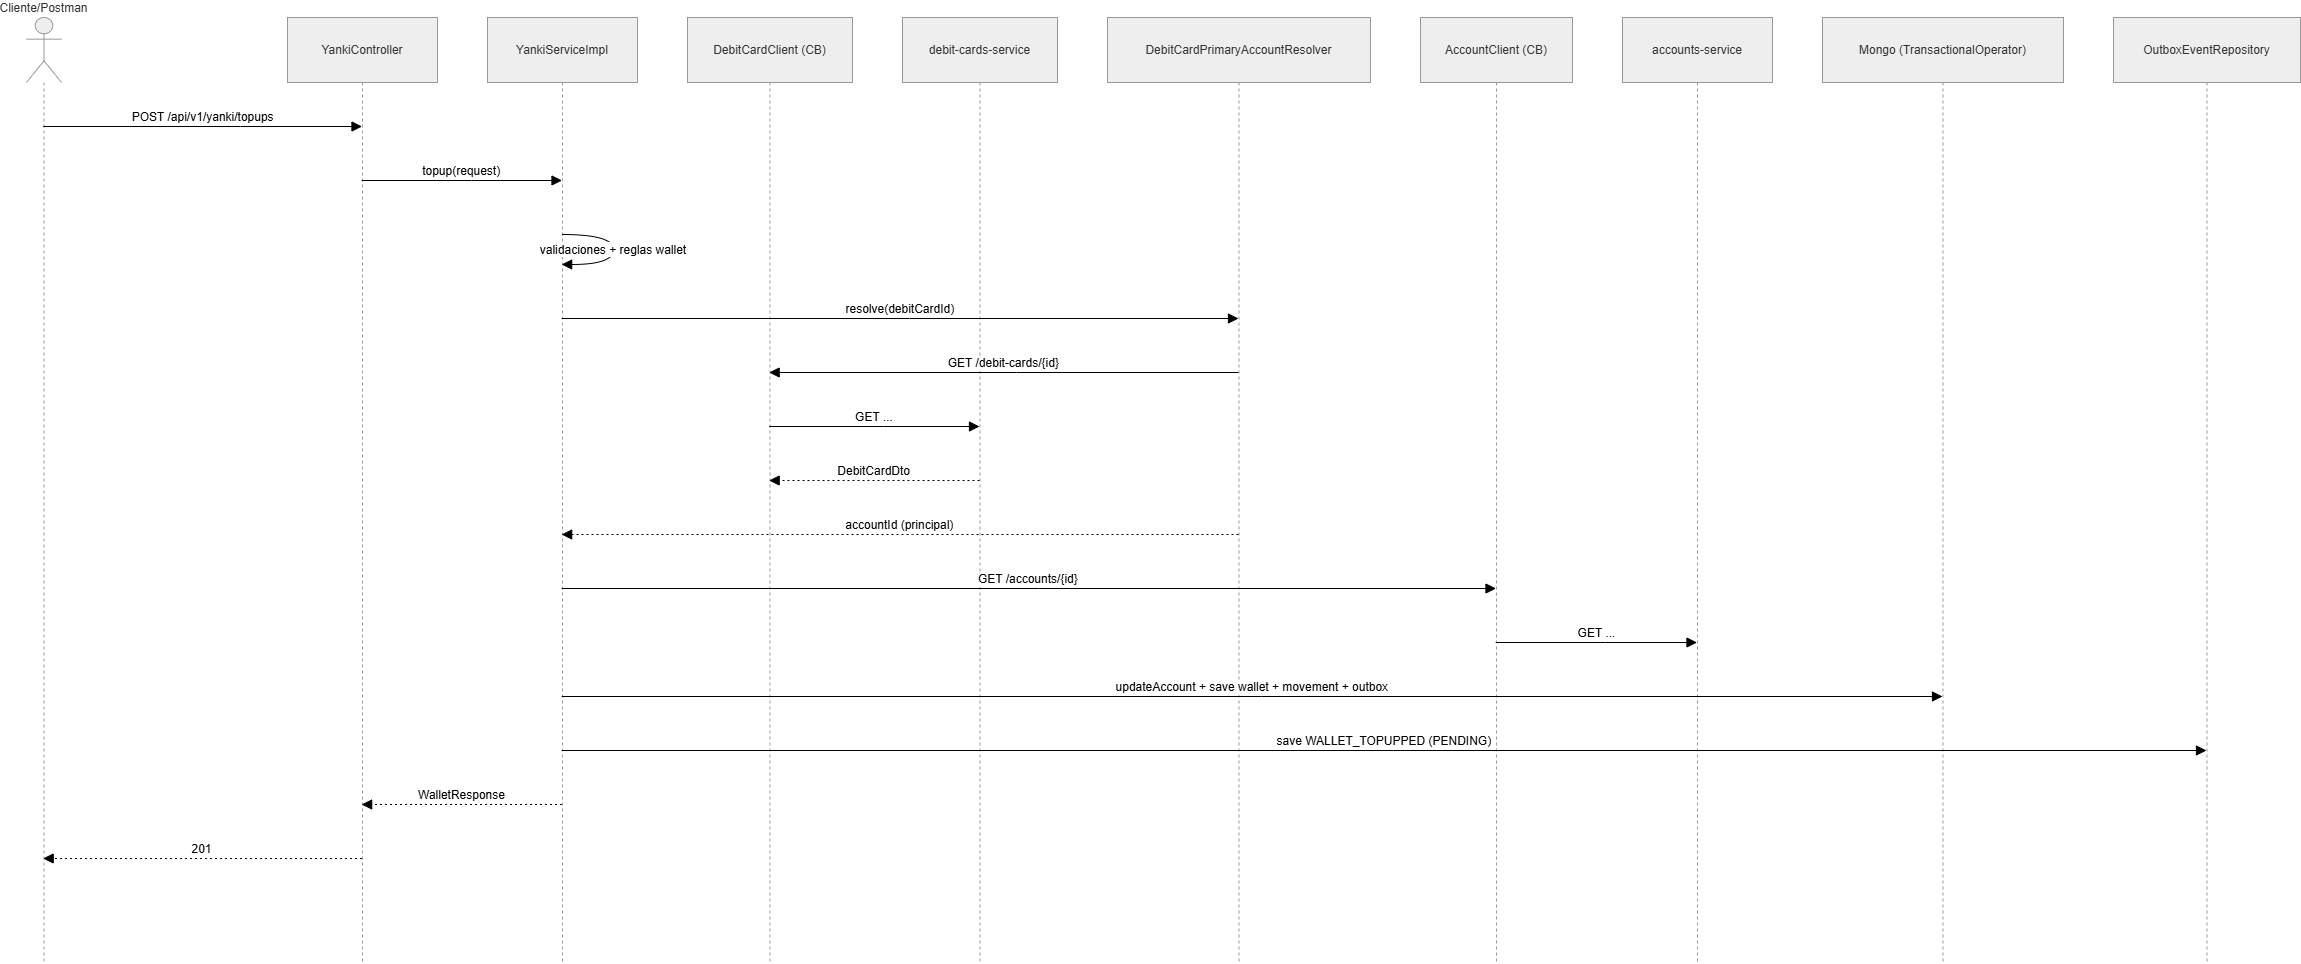

The diagram above was exported from draw.io. Its source (the exported page's mxGraphModel, read from the mxfile embedded in the PNG):
<mxGraphModel dx="1389" dy="783" grid="1" gridSize="10" guides="1" tooltips="1" connect="1" arrows="1" fold="1" page="1" pageScale="1" pageWidth="827" pageHeight="1169" math="0" shadow="0">
  <root>
    <mxCell id="0" />
    <mxCell id="1" parent="0" />
    <mxCell id="-iNmdzuO1zW1KegBlNrj-233" parent="1" style="shape=umlLifeline;perimeter=lifelinePerimeter;whiteSpace=wrap;container=1;dropTarget=0;collapsible=0;recursiveResize=0;outlineConnect=0;portConstraint=eastwest;newEdgeStyle={&quot;edgeStyle&quot;:&quot;elbowEdgeStyle&quot;,&quot;elbow&quot;:&quot;vertical&quot;,&quot;curved&quot;:0,&quot;rounded&quot;:0};participant=umlActor;verticalAlign=bottom;labelPosition=center;verticalLabelPosition=top;align=center;size=65;fillColor=light-dark(#eeeeee,#1f2020);strokeColor=light-dark(#999999,#cccccc);fontColor=light-dark(#333333,#cccccc);" value="Cliente/Postman" vertex="1">
      <mxGeometry height="946" width="35" x="280" y="20" as="geometry" />
    </mxCell>
    <mxCell id="-iNmdzuO1zW1KegBlNrj-234" parent="1" style="shape=umlLifeline;perimeter=lifelinePerimeter;whiteSpace=wrap;container=1;dropTarget=0;collapsible=0;recursiveResize=0;outlineConnect=0;portConstraint=eastwest;newEdgeStyle={&quot;edgeStyle&quot;:&quot;elbowEdgeStyle&quot;,&quot;elbow&quot;:&quot;vertical&quot;,&quot;curved&quot;:0,&quot;rounded&quot;:0};size=65;fillColor=light-dark(#eeeeee,#1f2020);strokeColor=light-dark(#999999,#cccccc);fontColor=light-dark(#333333,#cccccc);" value="YankiController" vertex="1">
      <mxGeometry height="946" width="150" x="541" y="20" as="geometry" />
    </mxCell>
    <mxCell id="-iNmdzuO1zW1KegBlNrj-235" parent="1" style="shape=umlLifeline;perimeter=lifelinePerimeter;whiteSpace=wrap;container=1;dropTarget=0;collapsible=0;recursiveResize=0;outlineConnect=0;portConstraint=eastwest;newEdgeStyle={&quot;edgeStyle&quot;:&quot;elbowEdgeStyle&quot;,&quot;elbow&quot;:&quot;vertical&quot;,&quot;curved&quot;:0,&quot;rounded&quot;:0};size=65;fillColor=light-dark(#eeeeee,#1f2020);strokeColor=light-dark(#999999,#cccccc);fontColor=light-dark(#333333,#cccccc);" value="YankiServiceImpl" vertex="1">
      <mxGeometry height="946" width="150" x="741" y="20" as="geometry" />
    </mxCell>
    <mxCell id="-iNmdzuO1zW1KegBlNrj-236" parent="1" style="shape=umlLifeline;perimeter=lifelinePerimeter;whiteSpace=wrap;container=1;dropTarget=0;collapsible=0;recursiveResize=0;outlineConnect=0;portConstraint=eastwest;newEdgeStyle={&quot;edgeStyle&quot;:&quot;elbowEdgeStyle&quot;,&quot;elbow&quot;:&quot;vertical&quot;,&quot;curved&quot;:0,&quot;rounded&quot;:0};size=65;fillColor=light-dark(#eeeeee,#1f2020);strokeColor=light-dark(#999999,#cccccc);fontColor=light-dark(#333333,#cccccc);" value="DebitCardClient (CB)" vertex="1">
      <mxGeometry height="946" width="165" x="941" y="20" as="geometry" />
    </mxCell>
    <mxCell id="-iNmdzuO1zW1KegBlNrj-237" parent="1" style="shape=umlLifeline;perimeter=lifelinePerimeter;whiteSpace=wrap;container=1;dropTarget=0;collapsible=0;recursiveResize=0;outlineConnect=0;portConstraint=eastwest;newEdgeStyle={&quot;edgeStyle&quot;:&quot;elbowEdgeStyle&quot;,&quot;elbow&quot;:&quot;vertical&quot;,&quot;curved&quot;:0,&quot;rounded&quot;:0};size=65;fillColor=light-dark(#eeeeee,#1f2020);strokeColor=light-dark(#999999,#cccccc);fontColor=light-dark(#333333,#cccccc);" value="debit-cards-service" vertex="1">
      <mxGeometry height="946" width="155" x="1156" y="20" as="geometry" />
    </mxCell>
    <mxCell id="-iNmdzuO1zW1KegBlNrj-238" parent="1" style="shape=umlLifeline;perimeter=lifelinePerimeter;whiteSpace=wrap;container=1;dropTarget=0;collapsible=0;recursiveResize=0;outlineConnect=0;portConstraint=eastwest;newEdgeStyle={&quot;edgeStyle&quot;:&quot;elbowEdgeStyle&quot;,&quot;elbow&quot;:&quot;vertical&quot;,&quot;curved&quot;:0,&quot;rounded&quot;:0};size=65;fillColor=light-dark(#eeeeee,#1f2020);strokeColor=light-dark(#999999,#cccccc);fontColor=light-dark(#333333,#cccccc);" value="DebitCardPrimaryAccountResolver" vertex="1">
      <mxGeometry height="946" width="263" x="1361" y="20" as="geometry" />
    </mxCell>
    <mxCell id="-iNmdzuO1zW1KegBlNrj-239" parent="1" style="shape=umlLifeline;perimeter=lifelinePerimeter;whiteSpace=wrap;container=1;dropTarget=0;collapsible=0;recursiveResize=0;outlineConnect=0;portConstraint=eastwest;newEdgeStyle={&quot;edgeStyle&quot;:&quot;elbowEdgeStyle&quot;,&quot;elbow&quot;:&quot;vertical&quot;,&quot;curved&quot;:0,&quot;rounded&quot;:0};size=65;fillColor=light-dark(#eeeeee,#1f2020);strokeColor=light-dark(#999999,#cccccc);fontColor=light-dark(#333333,#cccccc);" value="AccountClient (CB)" vertex="1">
      <mxGeometry height="946" width="152" x="1674" y="20" as="geometry" />
    </mxCell>
    <mxCell id="-iNmdzuO1zW1KegBlNrj-240" parent="1" style="shape=umlLifeline;perimeter=lifelinePerimeter;whiteSpace=wrap;container=1;dropTarget=0;collapsible=0;recursiveResize=0;outlineConnect=0;portConstraint=eastwest;newEdgeStyle={&quot;edgeStyle&quot;:&quot;elbowEdgeStyle&quot;,&quot;elbow&quot;:&quot;vertical&quot;,&quot;curved&quot;:0,&quot;rounded&quot;:0};size=65;fillColor=light-dark(#eeeeee,#1f2020);strokeColor=light-dark(#999999,#cccccc);fontColor=light-dark(#333333,#cccccc);" value="accounts-service" vertex="1">
      <mxGeometry height="946" width="150" x="1876" y="20" as="geometry" />
    </mxCell>
    <mxCell id="-iNmdzuO1zW1KegBlNrj-241" parent="1" style="shape=umlLifeline;perimeter=lifelinePerimeter;whiteSpace=wrap;container=1;dropTarget=0;collapsible=0;recursiveResize=0;outlineConnect=0;portConstraint=eastwest;newEdgeStyle={&quot;edgeStyle&quot;:&quot;elbowEdgeStyle&quot;,&quot;elbow&quot;:&quot;vertical&quot;,&quot;curved&quot;:0,&quot;rounded&quot;:0};size=65;fillColor=light-dark(#eeeeee,#1f2020);strokeColor=light-dark(#999999,#cccccc);fontColor=light-dark(#333333,#cccccc);" value="Mongo (TransactionalOperator)" vertex="1">
      <mxGeometry height="946" width="241" x="2076" y="20" as="geometry" />
    </mxCell>
    <mxCell id="-iNmdzuO1zW1KegBlNrj-242" parent="1" style="shape=umlLifeline;perimeter=lifelinePerimeter;whiteSpace=wrap;container=1;dropTarget=0;collapsible=0;recursiveResize=0;outlineConnect=0;portConstraint=eastwest;newEdgeStyle={&quot;edgeStyle&quot;:&quot;elbowEdgeStyle&quot;,&quot;elbow&quot;:&quot;vertical&quot;,&quot;curved&quot;:0,&quot;rounded&quot;:0};size=65;fillColor=light-dark(#eeeeee,#1f2020);strokeColor=light-dark(#999999,#cccccc);fontColor=light-dark(#333333,#cccccc);" value="OutboxEventRepository" vertex="1">
      <mxGeometry height="946" width="187" x="2367" y="20" as="geometry" />
    </mxCell>
    <mxCell id="-iNmdzuO1zW1KegBlNrj-243" edge="1" parent="1" source="-iNmdzuO1zW1KegBlNrj-233" style="verticalAlign=bottom;edgeStyle=elbowEdgeStyle;elbow=vertical;curved=0;rounded=0;endArrow=block;fontSize=12;startSize=8;endSize=8;" target="-iNmdzuO1zW1KegBlNrj-234" value="POST /api/v1/yanki/topups">
      <mxGeometry relative="1" as="geometry">
        <Array as="points">
          <mxPoint x="494" y="129" />
        </Array>
      </mxGeometry>
    </mxCell>
    <mxCell id="-iNmdzuO1zW1KegBlNrj-244" edge="1" parent="1" source="-iNmdzuO1zW1KegBlNrj-234" style="verticalAlign=bottom;edgeStyle=elbowEdgeStyle;elbow=vertical;curved=0;rounded=0;endArrow=block;fontSize=12;startSize=8;endSize=8;" target="-iNmdzuO1zW1KegBlNrj-235" value="topup(request)">
      <mxGeometry relative="1" as="geometry">
        <Array as="points">
          <mxPoint x="725" y="183" />
        </Array>
      </mxGeometry>
    </mxCell>
    <mxCell id="-iNmdzuO1zW1KegBlNrj-245" edge="1" parent="1" source="-iNmdzuO1zW1KegBlNrj-235" style="curved=1;endArrow=block;rounded=0;fontSize=12;startSize=8;endSize=8;" target="-iNmdzuO1zW1KegBlNrj-235" value="validaciones + reglas wallet">
      <mxGeometry relative="1" as="geometry">
        <Array as="points">
          <mxPoint x="867" y="237" />
          <mxPoint x="867" y="267" />
        </Array>
      </mxGeometry>
    </mxCell>
    <mxCell id="-iNmdzuO1zW1KegBlNrj-246" edge="1" parent="1" source="-iNmdzuO1zW1KegBlNrj-235" style="verticalAlign=bottom;edgeStyle=elbowEdgeStyle;elbow=vertical;curved=0;rounded=0;endArrow=block;fontSize=12;startSize=8;endSize=8;" target="-iNmdzuO1zW1KegBlNrj-238" value="resolve(debitCardId)">
      <mxGeometry relative="1" as="geometry">
        <Array as="points">
          <mxPoint x="1163" y="321" />
        </Array>
      </mxGeometry>
    </mxCell>
    <mxCell id="-iNmdzuO1zW1KegBlNrj-247" edge="1" parent="1" source="-iNmdzuO1zW1KegBlNrj-238" style="verticalAlign=bottom;edgeStyle=elbowEdgeStyle;elbow=vertical;curved=0;rounded=0;endArrow=block;fontSize=12;startSize=8;endSize=8;" target="-iNmdzuO1zW1KegBlNrj-236" value="GET /debit-cards/{id}">
      <mxGeometry relative="1" as="geometry">
        <Array as="points">
          <mxPoint x="1270" y="375" />
        </Array>
      </mxGeometry>
    </mxCell>
    <mxCell id="-iNmdzuO1zW1KegBlNrj-248" edge="1" parent="1" source="-iNmdzuO1zW1KegBlNrj-236" style="verticalAlign=bottom;edgeStyle=elbowEdgeStyle;elbow=vertical;curved=0;rounded=0;endArrow=block;fontSize=12;startSize=8;endSize=8;" target="-iNmdzuO1zW1KegBlNrj-237" value="GET ...">
      <mxGeometry relative="1" as="geometry">
        <Array as="points">
          <mxPoint x="1137" y="429" />
        </Array>
      </mxGeometry>
    </mxCell>
    <mxCell id="-iNmdzuO1zW1KegBlNrj-249" edge="1" parent="1" source="-iNmdzuO1zW1KegBlNrj-237" style="verticalAlign=bottom;edgeStyle=elbowEdgeStyle;elbow=vertical;curved=0;rounded=0;dashed=1;dashPattern=2 3;endArrow=block;fontSize=12;startSize=8;endSize=8;" target="-iNmdzuO1zW1KegBlNrj-236" value="DebitCardDto">
      <mxGeometry relative="1" as="geometry">
        <Array as="points">
          <mxPoint x="1140" y="483" />
        </Array>
      </mxGeometry>
    </mxCell>
    <mxCell id="-iNmdzuO1zW1KegBlNrj-250" edge="1" parent="1" source="-iNmdzuO1zW1KegBlNrj-238" style="verticalAlign=bottom;edgeStyle=elbowEdgeStyle;elbow=vertical;curved=0;rounded=0;dashed=1;dashPattern=2 3;endArrow=block;fontSize=12;startSize=8;endSize=8;" target="-iNmdzuO1zW1KegBlNrj-235" value="accountId (principal)">
      <mxGeometry relative="1" as="geometry">
        <Array as="points">
          <mxPoint x="1166" y="537" />
        </Array>
      </mxGeometry>
    </mxCell>
    <mxCell id="-iNmdzuO1zW1KegBlNrj-251" edge="1" parent="1" source="-iNmdzuO1zW1KegBlNrj-235" style="verticalAlign=bottom;edgeStyle=elbowEdgeStyle;elbow=vertical;curved=0;rounded=0;endArrow=block;fontSize=12;startSize=8;endSize=8;" target="-iNmdzuO1zW1KegBlNrj-239" value="GET /accounts/{id}">
      <mxGeometry relative="1" as="geometry">
        <Array as="points">
          <mxPoint x="1292" y="591" />
        </Array>
      </mxGeometry>
    </mxCell>
    <mxCell id="-iNmdzuO1zW1KegBlNrj-252" edge="1" parent="1" source="-iNmdzuO1zW1KegBlNrj-239" style="verticalAlign=bottom;edgeStyle=elbowEdgeStyle;elbow=vertical;curved=0;rounded=0;endArrow=block;fontSize=12;startSize=8;endSize=8;" target="-iNmdzuO1zW1KegBlNrj-240" value="GET ...">
      <mxGeometry relative="1" as="geometry">
        <Array as="points">
          <mxPoint x="1859" y="645" />
        </Array>
      </mxGeometry>
    </mxCell>
    <mxCell id="-iNmdzuO1zW1KegBlNrj-253" edge="1" parent="1" source="-iNmdzuO1zW1KegBlNrj-235" style="verticalAlign=bottom;edgeStyle=elbowEdgeStyle;elbow=vertical;curved=0;rounded=0;endArrow=block;fontSize=12;startSize=8;endSize=8;" target="-iNmdzuO1zW1KegBlNrj-241" value="updateAccount + save wallet + movement + outbox">
      <mxGeometry relative="1" as="geometry">
        <Array as="points">
          <mxPoint x="1515" y="699" />
        </Array>
      </mxGeometry>
    </mxCell>
    <mxCell id="-iNmdzuO1zW1KegBlNrj-254" edge="1" parent="1" source="-iNmdzuO1zW1KegBlNrj-235" style="verticalAlign=bottom;edgeStyle=elbowEdgeStyle;elbow=vertical;curved=0;rounded=0;endArrow=block;fontSize=12;startSize=8;endSize=8;" target="-iNmdzuO1zW1KegBlNrj-242" value="save WALLET_TOPUPPED (PENDING)">
      <mxGeometry relative="1" as="geometry">
        <Array as="points">
          <mxPoint x="1647" y="753" />
        </Array>
      </mxGeometry>
    </mxCell>
    <mxCell id="-iNmdzuO1zW1KegBlNrj-255" edge="1" parent="1" source="-iNmdzuO1zW1KegBlNrj-235" style="verticalAlign=bottom;edgeStyle=elbowEdgeStyle;elbow=vertical;curved=0;rounded=0;dashed=1;dashPattern=2 3;endArrow=block;fontSize=12;startSize=8;endSize=8;" target="-iNmdzuO1zW1KegBlNrj-234" value="WalletResponse">
      <mxGeometry relative="1" as="geometry">
        <Array as="points">
          <mxPoint x="728" y="807" />
        </Array>
      </mxGeometry>
    </mxCell>
    <mxCell id="-iNmdzuO1zW1KegBlNrj-256" edge="1" parent="1" source="-iNmdzuO1zW1KegBlNrj-234" style="verticalAlign=bottom;edgeStyle=elbowEdgeStyle;elbow=vertical;curved=0;rounded=0;dashed=1;dashPattern=2 3;endArrow=block;fontSize=12;startSize=8;endSize=8;" target="-iNmdzuO1zW1KegBlNrj-233" value="201">
      <mxGeometry relative="1" as="geometry">
        <Array as="points">
          <mxPoint x="497" y="861" />
        </Array>
      </mxGeometry>
    </mxCell>
  </root>
</mxGraphModel>